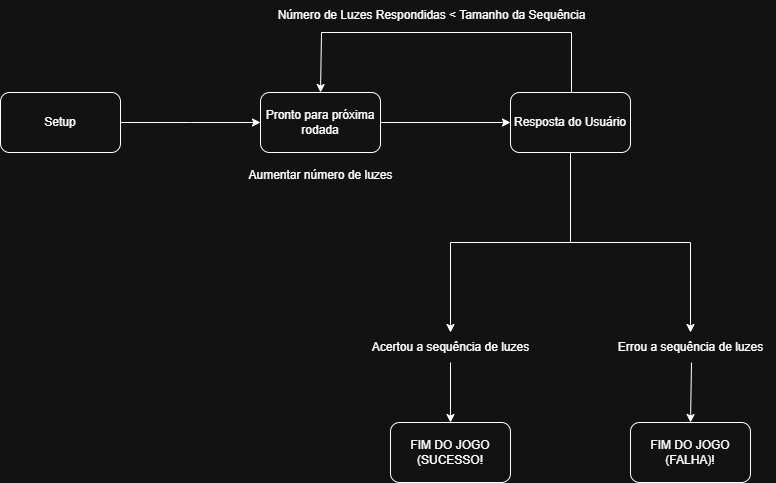

The diagram above was exported from draw.io. Its source (the exported page's mxGraphModel, read from the mxfile embedded in the PNG):
<mxGraphModel dx="998" dy="578" grid="1" gridSize="10" guides="1" tooltips="1" connect="1" arrows="1" fold="1" page="1" pageScale="1" pageWidth="827" pageHeight="1169" math="0" shadow="0">
  <root>
    <mxCell id="0" />
    <mxCell id="1" parent="0" />
    <mxCell id="RSmW2L-zq_9H3V0dN7zo-3" value="" style="edgeStyle=orthogonalEdgeStyle;rounded=0;orthogonalLoop=1;jettySize=auto;html=1;" edge="1" parent="1" source="RSmW2L-zq_9H3V0dN7zo-1">
      <mxGeometry relative="1" as="geometry">
        <mxPoint x="299" y="130" as="targetPoint" />
      </mxGeometry>
    </mxCell>
    <mxCell id="RSmW2L-zq_9H3V0dN7zo-1" value="Setup" style="rounded=1;whiteSpace=wrap;html=1;" vertex="1" parent="1">
      <mxGeometry x="39" y="100" width="120" height="60" as="geometry" />
    </mxCell>
    <mxCell id="RSmW2L-zq_9H3V0dN7zo-7" value="" style="edgeStyle=orthogonalEdgeStyle;rounded=0;orthogonalLoop=1;jettySize=auto;html=1;entryX=0;entryY=0.5;entryDx=0;entryDy=0;" edge="1" parent="1" source="RSmW2L-zq_9H3V0dN7zo-5" target="RSmW2L-zq_9H3V0dN7zo-6">
      <mxGeometry relative="1" as="geometry">
        <mxPoint x="549" y="130" as="targetPoint" />
      </mxGeometry>
    </mxCell>
    <mxCell id="RSmW2L-zq_9H3V0dN7zo-5" value="Pronto para próxima rodada" style="rounded=1;whiteSpace=wrap;html=1;" vertex="1" parent="1">
      <mxGeometry x="299" y="100" width="120" height="60" as="geometry" />
    </mxCell>
    <mxCell id="RSmW2L-zq_9H3V0dN7zo-15" value="" style="edgeStyle=orthogonalEdgeStyle;rounded=0;orthogonalLoop=1;jettySize=auto;html=1;" edge="1" parent="1" source="RSmW2L-zq_9H3V0dN7zo-22" target="RSmW2L-zq_9H3V0dN7zo-14">
      <mxGeometry relative="1" as="geometry" />
    </mxCell>
    <mxCell id="RSmW2L-zq_9H3V0dN7zo-6" value="Resposta do Usuário" style="rounded=1;whiteSpace=wrap;html=1;" vertex="1" parent="1">
      <mxGeometry x="549" y="100" width="120" height="60" as="geometry" />
    </mxCell>
    <mxCell id="RSmW2L-zq_9H3V0dN7zo-14" value="FIM DO JOGO (SUCESSO!" style="rounded=1;whiteSpace=wrap;html=1;" vertex="1" parent="1">
      <mxGeometry x="429" y="430" width="120" height="60" as="geometry" />
    </mxCell>
    <mxCell id="RSmW2L-zq_9H3V0dN7zo-16" value="FIM DO JOGO (FALHA)!" style="whiteSpace=wrap;html=1;rounded=1;" vertex="1" parent="1">
      <mxGeometry x="669" y="430" width="120" height="60" as="geometry" />
    </mxCell>
    <mxCell id="RSmW2L-zq_9H3V0dN7zo-18" value="Aumentar número de luzes" style="text;html=1;align=center;verticalAlign=middle;resizable=0;points=[];autosize=1;strokeColor=none;fillColor=none;" vertex="1" parent="1">
      <mxGeometry x="274" y="168" width="170" height="30" as="geometry" />
    </mxCell>
    <mxCell id="RSmW2L-zq_9H3V0dN7zo-20" value="" style="endArrow=classic;html=1;rounded=0;entryX=0.5;entryY=0;entryDx=0;entryDy=0;exitX=0.5;exitY=0;exitDx=0;exitDy=0;" edge="1" parent="1" source="RSmW2L-zq_9H3V0dN7zo-6" target="RSmW2L-zq_9H3V0dN7zo-5">
      <mxGeometry width="50" height="50" relative="1" as="geometry">
        <mxPoint x="334" y="70" as="sourcePoint" />
        <mxPoint x="384" y="20" as="targetPoint" />
        <Array as="points">
          <mxPoint x="610" y="100" />
          <mxPoint x="610" y="40" />
          <mxPoint x="360" y="40" />
        </Array>
      </mxGeometry>
    </mxCell>
    <mxCell id="RSmW2L-zq_9H3V0dN7zo-21" value="Número de Luzes Respondidas &amp;lt; Tamanho da Sequência" style="text;html=1;align=center;verticalAlign=middle;resizable=0;points=[];autosize=1;strokeColor=none;fillColor=none;" vertex="1" parent="1">
      <mxGeometry x="305" y="8" width="330" height="30" as="geometry" />
    </mxCell>
    <mxCell id="RSmW2L-zq_9H3V0dN7zo-23" value="" style="edgeStyle=orthogonalEdgeStyle;rounded=0;orthogonalLoop=1;jettySize=auto;html=1;" edge="1" parent="1" source="RSmW2L-zq_9H3V0dN7zo-6" target="RSmW2L-zq_9H3V0dN7zo-22">
      <mxGeometry relative="1" as="geometry">
        <mxPoint x="609" y="160" as="sourcePoint" />
        <mxPoint x="489" y="430" as="targetPoint" />
      </mxGeometry>
    </mxCell>
    <mxCell id="RSmW2L-zq_9H3V0dN7zo-22" value="Acertou a sequência de luzes" style="text;html=1;align=center;verticalAlign=middle;resizable=0;points=[];autosize=1;strokeColor=none;fillColor=none;" vertex="1" parent="1">
      <mxGeometry x="399" y="340" width="180" height="30" as="geometry" />
    </mxCell>
    <mxCell id="RSmW2L-zq_9H3V0dN7zo-35" value="" style="edgeStyle=orthogonalEdgeStyle;rounded=0;orthogonalLoop=1;jettySize=auto;html=1;" edge="1" parent="1" source="RSmW2L-zq_9H3V0dN7zo-6" target="RSmW2L-zq_9H3V0dN7zo-30">
      <mxGeometry relative="1" as="geometry">
        <mxPoint x="609" y="160" as="sourcePoint" />
        <mxPoint x="729" y="430" as="targetPoint" />
        <Array as="points" />
      </mxGeometry>
    </mxCell>
    <mxCell id="RSmW2L-zq_9H3V0dN7zo-30" value="Errou a sequência de luzes" style="text;html=1;align=center;verticalAlign=middle;resizable=0;points=[];autosize=1;strokeColor=none;fillColor=none;" vertex="1" parent="1">
      <mxGeometry x="644" y="340" width="170" height="30" as="geometry" />
    </mxCell>
    <mxCell id="RSmW2L-zq_9H3V0dN7zo-36" value="" style="endArrow=classic;html=1;rounded=0;entryX=0.5;entryY=0;entryDx=0;entryDy=0;" edge="1" parent="1" target="RSmW2L-zq_9H3V0dN7zo-16">
      <mxGeometry width="50" height="50" relative="1" as="geometry">
        <mxPoint x="730" y="370" as="sourcePoint" />
        <mxPoint x="780" y="320" as="targetPoint" />
      </mxGeometry>
    </mxCell>
  </root>
</mxGraphModel>